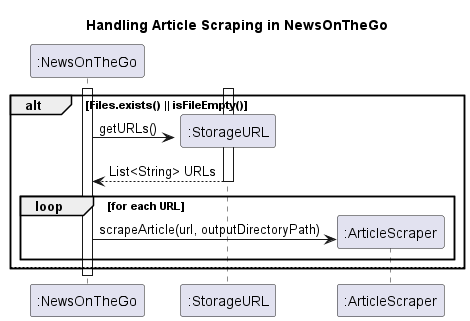

The diagram above was rendered by PlantUML. Its source (embedded in the PNG):
@startuml
title Handling Article Scraping in NewsOnTheGo

create ":NewsOnTheGo"
activate ":NewsOnTheGo"

 alt Files.exists() || isFileEmpty()

    ' If the file does not exist or is empty
    create ":StorageURL"
    activate ":StorageURL"

    ' NewsOnTheGo requests a list of URLs from StorageURL
    ":NewsOnTheGo" -> ":StorageURL" : getURLs()
    ":StorageURL" --> ":NewsOnTheGo" : List<String> URLs
    deactivate ":StorageURL"

    ' Create an instance of ArticleScraper for scraping articles
    create ":ArticleScraper"

    ' Loop through each URL in the list and scrape articles
    loop for each URL
        ":NewsOnTheGo" -> ":ArticleScraper" : scrapeArticle(url, outputDirectoryPath)
    end
    deactivate ":ArticleScraper"

else

end

deactivate ":NewsOnTheGo"
@enduml